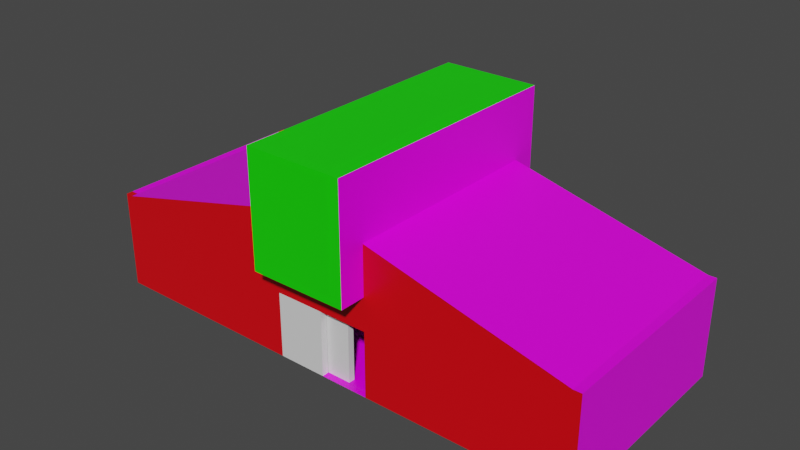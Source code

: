 # Source: house.blend  (saved by Blender 2.80.75; exported with 4.5.12 LTS)
import bpy
from mathutils import Matrix  # noqa: F401  (used for matrix-valued properties, if any)

bpy.ops.wm.read_factory_settings(use_empty=True)
scene = bpy.context.scene
scene.name = 'Scene'

# ---- collections
col_collection = bpy.data.collections.new('Collection'); scene.collection.children.link(col_collection)

# ---- images (referenced by path relative to the original .blend; pixels are not part of the script)
import os
ASSET_DIR = os.environ.get("B2B_ASSET_DIR", "")  # directory of the original .blend (textures are referenced by path, not embedded)
HERE = os.path.dirname(os.path.abspath(__file__))  # packed textures are extracted next to this script under _unpacked/

def load_image(name, relpath, width, height, colorspace="sRGB"):
    """Load a texture the original file referenced (path relative to the .blend, or extracted next to this script)."""
    p = next((c for c in (os.path.join(HERE, relpath), os.path.join(ASSET_DIR, relpath)) if relpath and os.path.exists(c)), "")
    if p:
        img = bpy.data.images.load(p, check_existing=True)
        img.name = name
    else:  # same state as the original file: an image datablock whose file is absent (Cycles renders it pink)
        img = bpy.data.images.new(name, width, height)
        img.source = "FILE"
        img.filepath = "//" + (relpath or name)
    img.colorspace_settings.name = colorspace
    return img
img_tile_stuff_png = load_image('tile_Stuff.png', 'tile_Stuff.png', 1024, 1024, 'sRGB')

# ---- materials (node trees are filled in below, after node groups)
mat_material = bpy.data.materials.new('Material')
mat_material.alpha_threshold = 0.0
mat_material.use_transparent_shadow = False
mat_material.line_color = (0.0, 0.0, 0.0, 1.0)
mat_material_001 = bpy.data.materials.new('Material.001')
mat_material_001.alpha_threshold = 0.0
mat_material_001.use_transparent_shadow = False
mat_material_001.line_color = (0.0, 0.0, 0.0, 1.0)
mat_material_003 = bpy.data.materials.new('Material.003')
mat_material_003.alpha_threshold = 0.0
mat_material_003.use_transparent_shadow = False
mat_material_003.line_color = (0.0, 0.0, 0.0, 1.0)
mat_material_002 = bpy.data.materials.new('Material.002')
mat_material_002.alpha_threshold = 0.0
mat_material_002.use_transparent_shadow = False
mat_material_002.line_color = (0.0, 0.0, 0.0, 1.0)
mat_material_004 = bpy.data.materials.new('Material.004')
mat_material_004.alpha_threshold = 0.0
mat_material_004.use_transparent_shadow = False
mat_material_004.line_color = (0.0, 0.0, 0.0, 1.0)

# ---- material node trees
mat_material.use_nodes = True; mat_material.node_tree.nodes.clear()
_N = mat_material.node_tree.nodes; _L = mat_material.node_tree.links
n0 = _N.new('ShaderNodeOutputMaterial'); n0.name = 'Material Output'; n0.location = (300, 300)
n1 = _N.new('ShaderNodeBsdfPrincipled'); n1.name = 'Principled BSDF'; n1.location = (10, 300)
n1.distribution = 'GGX'
n1.subsurface_method = 'BURLEY'
n1.inputs[2].default_value = 0.4
n1.inputs[3].default_value = 1.45
n1.inputs[27].default_value = (0.0, 0.0, 0.0, 1.0)
n1.inputs[28].default_value = 1.0
_L.new(n1.outputs[0], n0.inputs[0])
n0.is_active_output = True
mat_material_001.use_nodes = True; mat_material_001.node_tree.nodes.clear()
_N = mat_material_001.node_tree.nodes; _L = mat_material_001.node_tree.links
n0 = _N.new('ShaderNodeOutputMaterial'); n0.name = 'Material Output'; n0.location = (300, 300)
n1 = _N.new('ShaderNodeBsdfPrincipled'); n1.name = 'Principled BSDF'; n1.location = (10, 300)
n1.distribution = 'GGX'
n1.subsurface_method = 'BURLEY'
n1.inputs[2].default_value = 0.4
n1.inputs[3].default_value = 1.45
n1.inputs[27].default_value = (0.0, 0.0, 0.0, 1.0)
n1.inputs[28].default_value = 1.0
_L.new(n1.outputs[0], n0.inputs[0])
n0.is_active_output = True
mat_material_003.use_nodes = True; mat_material_003.node_tree.nodes.clear()
_N = mat_material_003.node_tree.nodes; _L = mat_material_003.node_tree.links
n0 = _N.new('ShaderNodeOutputMaterial'); n0.name = 'Material Output'; n0.location = (300, 300)
n1 = _N.new('ShaderNodeBsdfPrincipled'); n1.name = 'Principled BSDF'; n1.location = (10, 300)
n1.distribution = 'GGX'
n1.subsurface_method = 'BURLEY'
n1.inputs[2].default_value = 0.4
n1.inputs[3].default_value = 1.45
n1.inputs[27].default_value = (0.0, 0.0, 0.0, 1.0)
n1.inputs[28].default_value = 1.0
n2 = _N.new('ShaderNodeTexImage'); n2.name = 'Image Texture'; n2.location = (-280, 280)
n2.image = img_tile_stuff_png
_L.new(n1.outputs[0], n0.inputs[0])
_L.new(n2.outputs[0], n1.inputs[0])
n0.is_active_output = True
mat_material_002.use_nodes = True; mat_material_002.node_tree.nodes.clear()
_N = mat_material_002.node_tree.nodes; _L = mat_material_002.node_tree.links
n0 = _N.new('ShaderNodeOutputMaterial'); n0.name = 'Material Output'; n0.location = (300, 300)
n1 = _N.new('ShaderNodeBsdfPrincipled'); n1.name = 'Principled BSDF'; n1.location = (10, 300)
n1.distribution = 'GGX'
n1.subsurface_method = 'BURLEY'
n1.inputs[0].default_value = (0.8, 0.0, 0.005231, 1.0)
n1.inputs[2].default_value = 0.4
n1.inputs[3].default_value = 1.45
n1.inputs[27].default_value = (0.0, 0.0, 0.0, 1.0)
n1.inputs[28].default_value = 1.0
_L.new(n1.outputs[0], n0.inputs[0])
n0.is_active_output = True
mat_material_004.use_nodes = True; mat_material_004.node_tree.nodes.clear()
_N = mat_material_004.node_tree.nodes; _L = mat_material_004.node_tree.links
n0 = _N.new('ShaderNodeOutputMaterial'); n0.name = 'Material Output'; n0.location = (300, 300)
n1 = _N.new('ShaderNodeBsdfPrincipled'); n1.name = 'Principled BSDF'; n1.location = (10, 300)
n1.distribution = 'GGX'
n1.subsurface_method = 'BURLEY'
n1.inputs[0].default_value = (0.007891, 0.8, 0.0, 1.0)
n1.inputs[2].default_value = 0.4
n1.inputs[3].default_value = 1.45
n1.inputs[27].default_value = (0.0, 0.0, 0.0, 1.0)
n1.inputs[28].default_value = 1.0
_L.new(n1.outputs[0], n0.inputs[0])
n0.is_active_output = True

# ---- world
world_world = bpy.data.worlds.new('World'); scene.world = world_world
world_world.use_nodes = True; world_world.node_tree.nodes.clear()
_N = world_world.node_tree.nodes; _L = world_world.node_tree.links
n0 = _N.new('ShaderNodeOutputWorld'); n0.name = 'World Output'; n0.location = (300, 300)
n1 = _N.new('ShaderNodeBackground'); n1.name = 'Background'; n1.location = (10, 300)
n1.inputs[0].default_value = (0.05088, 0.05088, 0.05088, 1.0)
_L.new(n1.outputs[0], n0.inputs[0])
n0.is_active_output = True
world_world.color = (0.05088, 0.05088, 0.05088)
world_world.use_sun_shadow = False
world_world.sun_shadow_jitter_overblur = 0.0

# ---- meshes
me_cube = bpy.data.meshes.new('Cube')
me_cube.from_pydata([(1.0, 1.0, 1.0), (1.0, 1.0, -1.0), (1.0, -1.0, 1.0), (1.0, -1.0, -1.0), (-1.0, 1.0, 1.0), (-1.0, 1.0, -1.0), (-1.0, -1.0, 1.0), (-1.0, -1.0, -1.0)], [], [(0, 4, 6, 2), (3, 2, 6, 7), (7, 6, 4, 5), (5, 1, 3, 7), (1, 0, 2, 3), (5, 4, 0, 1)])
_uv = me_cube.uv_layers.new(name='UVMap')
_uv.uv.foreach_set('vector', [0.375, 0.0, 0.625, 0.0, 0.625, 0.25, 0.375, 0.25, 0.375, 0.25, 0.625, 0.25, 0.625, 0.5, 0.375, 0.5, 0.375, 0.5, 0.625, 0.5, 0.625, 0.75, 0.375, 0.75, 0.375, 0.75, 0.625, 0.75, 0.625, 1.0, 0.375, 1.0, 0.125, 0.5, 0.375, 0.5, 0.375, 0.75, 0.125, 0.75, 0.625, 0.5, 0.875, 0.5, 0.875, 0.75, 0.625, 0.75])
me_cube.materials.append(mat_material)
me_cube.use_remesh_preserve_volume = False
me_cube.use_remesh_preserve_attributes = False
me_cube.use_mirror_vertex_groups = False
me_cube.update()
me_cube_001 = bpy.data.meshes.new('Cube.001')
me_cube_001.from_pydata([(1.0, 1.0, 1.0), (1.0, 1.0, -1.0), (1.0, -1.0, 1.0), (1.0, -1.0, -1.0), (-1.0, 1.0, 1.0), (-1.0, 1.0, -1.0), (-1.0, -1.0, 1.0), (-1.0, -1.0, -1.0)], [], [(0, 4, 6, 2), (3, 2, 6, 7), (7, 6, 4, 5), (5, 1, 3, 7), (1, 0, 2, 3), (5, 4, 0, 1)])
_uv = me_cube_001.uv_layers.new(name='UVMap')
_uv.uv.foreach_set('vector', [0.375, 0.0, 0.625, 0.0, 0.625, 0.25, 0.375, 0.25, 0.375, 0.25, 0.625, 0.25, 0.625, 0.5, 0.375, 0.5, 0.375, 0.5, 0.625, 0.5, 0.625, 0.75, 0.375, 0.75, 0.375, 0.75, 0.625, 0.75, 0.625, 1.0, 0.375, 1.0, 0.125, 0.5, 0.375, 0.5, 0.375, 0.75, 0.125, 0.75, 0.625, 0.5, 0.875, 0.5, 0.875, 0.75, 0.625, 0.75])
me_cube_001.materials.append(mat_material_001)
me_cube_001.use_remesh_preserve_volume = False
me_cube_001.use_remesh_preserve_attributes = False
me_cube_001.use_mirror_vertex_groups = False
me_cube_001.update()
me_cube_003 = bpy.data.meshes.new('Cube.003')
me_cube_003.from_pydata([(1.0, 1.0, 1.0), (1.0, 1.0, -1.0), (1.0, -1.0, 1.0), (1.0, -1.0, -1.0), (-1.0, 1.0, 1.0), (-1.0, 1.0, -1.0), (-1.0, -1.0, 1.0), (-1.0, -1.0, -1.0), (-2.0, 1.0, 1.004), (-2.0, 1.0, -0.9955), (-2.0, -1.0, 1.0), (-2.0, -1.0, -1.0), (-4.0, 1.0, 1.0), (-4.0, 1.0, -1.0), (-4.0, -1.0, 1.0), (-4.0, -1.0, -1.0), (-1.0, 1.0, 1.0), (-1.0, 1.0, 0.3333), (-1.0, -1.0, 1.0), (-1.0, -1.0, 0.3333), (-2.0, 1.0, 1.0), (-2.0, 1.0, 0.3333), (-2.0, -1.0, 1.0), (-2.0, -1.0, 0.3333), (-1.0, -1.0, 2.0), (-2.0, -1.0, 2.0), (-1.0, 1.0, 2.0), (-2.0, 1.0, 2.0), (-4.083, 1.0, -1.0), (-4.083, -1.0, -1.0), (-4.083, -1.0, 1.0), (-4.083, 1.0, 1.0), (-4.0, 61.0, 1.0), (-4.0, 61.0, -1.0), (-4.083, 61.0, 1.0), (-4.083, 61.0, -1.0), (1.083, 1.0, 1.0), (1.083, 1.0, -1.0), (1.083, -1.0, 1.0), (1.083, -1.0, -1.0), (1.0, 61.0, 1.0), (1.0, 61.0, -1.0), (1.083, 61.0, 1.0), (1.083, 61.0, -1.0), (-1.0, 61.0, 1.0), (1.0, 61.0, 1.0), (-4.0, 61.0, 1.0), (-2.0, 61.0, 1.0), (-2.0, 61.0, 1.0), (-1.0, 61.0, 1.0), (-2.0, 61.0, 2.0), (-1.0, 61.0, 2.0), (-2.0, -9.0, 2.0), (-1.0, -9.0, 2.0), (-2.0, -9.0, 3.333), (-1.0, -9.0, 3.333), (-2.0, 71.0, 2.0), (-1.0, 71.0, 2.0), (-2.0, 71.0, 3.333), (-1.0, 71.0, 3.333), (-2.0, 1.0, 1.0), (-1.0, 1.0, 1.0), (-2.0, -9.0, 1.0), (-1.0, -9.0, 1.0), (-2.0, 61.0, 1.0), (-1.0, 61.0, 1.0), (-2.0, 71.0, 1.0), (-1.0, 71.0, 1.0), (-2.0, 61.0, -1.0), (-1.0, 61.0, -1.0), (1.0, 1.0, -1.0), (1.0, 61.0, -1.0), (1.083, 1.0, -1.0), (1.083, 61.0, -1.0), (-4.0, 63.5, -1.0), (-2.0, 63.5, -1.0), (-1.0, 63.5, -1.0), (1.0, 63.5, -1.0), (-2.0, 61.0, 1.0), (-4.0, 61.0, 1.0), (-1.0, 61.0, 1.0), (1.0, 61.0, 1.0), (-2.0, 63.5, 1.0), (-4.0, 63.5, 1.0), (-1.0, 63.5, 1.0), (1.0, 63.5, 1.0), (1.0, 63.5, 1.0), (1.0, 63.5, -1.0), (1.083, 63.5, 1.0), (1.083, 63.5, -1.0), (1.0, 63.5, -1.0), (1.083, 63.5, -1.0), (-4.0, 63.5, 1.0), (-4.0, 63.5, -1.0), (-4.083, 63.5, 1.0), (-4.083, 63.5, -1.0), (-1.0, 63.5, 1.0), (1.0, 63.5, 1.0), (-4.0, 63.5, 1.0), (-2.0, 63.5, 1.0), (-1.0, 63.5, 1.0), (-1.0, 63.5, 2.0), (-2.0, 63.5, 1.0), (-2.0, 63.5, 2.0), (-2.083, 1.0, 1.0), (-2.083, 1.0, -1.0), (-2.083, -1.0, -1.0), (-2.083, 29.75, 1.0), (-2.083, 29.78, -1.0), (-2.083, 32.25, 1.0), (-2.083, 32.25, -1.0), (-2.083, 61.0, 1.0), (-2.083, 61.0, -1.0), (-2.0, 29.75, 1.0), (-2.0, 29.75, -1.0), (-2.0, 32.25, 1.0), (-2.0, 32.25, -1.0), (-2.083, 22.56, -1.0), (-2.0, 15.37, 1.0), (-2.083, 8.187, 0.3333), (-2.0, 22.56, -1.0), (-2.083, 29.75, 0.3333), (-2.0, 8.188, 1.0), (-2.083, 22.56, 0.3333), (-2.0, 8.187, -1.0), (-2.0, 29.75, 0.3333), (-2.0, 22.56, 1.0), (-2.0, 8.187, 0.3333), (-2.0, 22.56, 0.3352), (-2.083, 8.187, -1.0), (-2.083, 1.0, 0.3333), (-2.083, 8.188, 1.0), (-2.083, 22.56, 1.0), (-4.0, 29.78, -1.0), (-3.917, 29.78, -1.0), (-3.583, 29.78, -1.0), (-3.583, 29.78, 0.9995), (-4.0, 29.78, 0.9995), (-4.0, 32.28, -1.0), (-3.917, 32.28, -1.0), (-3.583, 32.28, -1.0), (-3.583, 32.28, 0.9995), (-4.0, 32.28, 0.9995), (-3.917, 29.78, 0.9995), (-3.917, 32.28, 0.9995), (-3.583, 29.78, 0.8329), (-3.583, 32.28, 0.8329), (-3.917, 29.78, 0.8329), (-3.917, 32.28, 0.8329)], [(6, 4), (60, 10), (20, 27), (8, 20), (34, 79), (93, 33), (95, 35), (60, 8), (62, 20), (79, 111), (133, 138)], [(5, 1, 3, 7), (5, 4, 0, 1), (14, 12, 31, 30), (13, 9, 11, 15), (18, 16, 26, 24), (21, 20, 16, 17), (26, 27, 25, 24), (51, 50, 64, 65), (22, 18, 24, 25), (14, 25, 27, 12), (2, 0, 26, 24), (13, 15, 29, 28), (29, 30, 31, 34, 94, 95, 28, 35), (0, 36, 42, 40), (3, 1, 37, 39), (41, 40, 86, 87), (1, 0, 40, 41), (37, 1, 41, 43), (0, 4, 44, 45), (49, 48, 50, 51), (44, 49, 100, 96), (47, 46, 98, 99), (78, 115, 116, 68), (4, 16, 49, 44), (26, 0, 45, 51), (50, 27, 52, 54, 58, 56), (52, 53, 55, 54), (27, 26, 61, 60), (57, 56, 58, 59), (55, 59, 58, 54), (60, 61, 63, 62), (26, 53, 63, 61), (52, 27, 60, 62), (53, 52, 62, 63), (65, 64, 66, 67), (56, 57, 67, 66), (57, 51, 65, 67), (50, 56, 66, 64), (75, 74, 83, 82), (13, 33, 35, 28), (40, 42, 88, 86), (117, 108, 110, 112, 33, 13, 105, 129), (71, 70, 72, 73), (68, 69, 80, 78), (74, 33, 79, 83), (78, 80, 84, 82), (80, 81, 85, 84), (79, 78, 82, 83), (76, 75, 82, 84), (71, 77, 85, 81), (69, 71, 81, 80), (77, 76, 84, 85), (33, 68, 78, 79), (87, 86, 88, 89), (71, 73, 91, 90), (43, 41, 87, 89), (73, 43, 89, 88, 42, 36, 38, 39, 37, 72), (92, 93, 95, 94), (34, 32, 92, 94), (96, 100, 101, 97), (98, 103, 102, 99), (46, 50, 103, 98), (49, 51, 101, 100), (45, 44, 96, 97), (48, 47, 99, 102), (51, 45, 97, 101), (50, 48, 102, 103), (11, 9, 105, 106), (110, 109, 111, 112), (109, 110, 116, 115), (120, 114, 108, 117), (123, 132, 107, 121), (107, 113, 126, 132), (109, 115, 113, 107), (123, 132, 126, 128), (113, 125, 121, 107), (113, 126, 128, 125), (128, 126, 118, 122, 127), (20, 21, 127, 122), (13, 133, 137, 12), (119, 127, 124, 129), (122, 127, 119, 131), (126, 132, 131, 122, 118), (119, 131, 132, 123), (104, 20, 122, 131), (104, 131, 119, 130), (119, 129, 105, 130), (108, 117, 123, 121), (128, 123, 117, 120), (128, 127, 119, 123), (109, 107, 108, 110), (113, 114, 116, 115), (121, 125, 114, 108), (120, 114, 125, 128), (20, 122, 118, 126, 113, 115, 78, 80, 61), (104, 105, 13, 12), (138, 33, 79, 32, 142), (105, 9, 21, 130), (124, 9, 105, 129), (124, 127, 21, 9), (120, 117, 129, 124), (120, 124, 9, 70, 71, 68, 116, 114), (116, 110, 108, 114), (68, 112, 110, 116), (23, 10, 25, 14, 30, 29, 15, 11), (23, 19, 6, 10), (7, 3, 39, 38, 2, 24, 6, 19), (51, 57, 59, 55, 53, 26), (144, 141, 146, 148), (139, 144, 143, 134), (134, 143, 137, 133), (139, 138, 142, 144), (107, 136, 135, 108), (136, 107, 109, 141), (141, 140, 135, 136), (141, 109, 110, 140), (142, 137, 143, 144), (145, 147, 148, 146), (136, 143, 147, 145), (143, 144, 148, 147), (141, 136, 145, 146), (143, 136, 141, 144), (5, 9, 11, 7), (17, 5, 7, 19), (11, 9, 21, 23), (109, 141, 144, 142, 32, 111), (137, 12, 104, 107, 136, 143), (137, 12, 27, 50, 46, 32, 142), (12, 137, 143, 142, 32, 46, 34, 31), (2, 38, 36, 0)])
me_cube_003.polygons.foreach_set('material_index', [0, 0, 1, 1, 2, 2, 2, 2, 2, 0, 0, 1, 1, 0, 0, 0, 0, 0, 0, 2, 0, 1, 0, 0, 0, 0, 2, 2, 2, 2, 2, 0, 0, 2, 2, 2, 0, 0, 1, 0, 0, 0, 1, 1, 1, 1, 1, 1, 1, 1, 1, 1, 1, 0, 1, 0, 0, 1, 1, 0, 0, 0, 2, 0, 0, 0, 2, 1, 2, 2, 2, 0, 0, 0, 0, 0, 0, 0, 0, 0, 2, 0, 0, 0, 0, 0, 2, 0, 0, 0, 0, 0, 0, 0, 0, 0, 0, 1, 0, 0, 0, 0, 0, 0, 1, 1, 1, 0, 0, 0, 0, 0, 0, 0, 0, 0, 0, 0, 0, 0, 0, 0, 0, 0, 0, 0, 0, 0, 0, 0])
_uv = me_cube_003.uv_layers.new(name='UVMap')
_uv.uv.foreach_set('vector', [0.9799, 0.7884, 0.9615, 0.7736, 0.9865, 0.7627, 0.9966, 0.7812, 0.9799, 0.7884, 0.9758, 0.8051, 0.9561, 0.7973, 0.9615, 0.7736, 0.5061, 0.4334, 0.5061, 0.4106, 0.5071, 0.4106, 0.5071, 0.4334, 0.5117, 0.4124, 0.5117, 0.3896, 0.5345, 0.3896, 0.5345, 0.4124, 0.4796, 0.2218, 0.4912, 0.2135, 0.4953, 0.2193, 0.4837, 0.2277, 0.4853, 0.2049, 0.4937, 0.2048, 0.4912, 0.2135, 0.4876, 0.2114, 0.2386, 0.8103, 0.2245, 0.7954, 0.2568, 0.8011, 0.2568, 0.8077, 0.2275, 0.06938, 0.2188, 0.0819, 0.2176, 0.06724, 0.224, 0.06384, 0.2634, 0.8011, 0.2634, 0.8077, 0.2568, 0.8077, 0.2568, 0.8011, 0.2691, 0.7792, 0.2568, 0.8011, 0.2245, 0.7954, 0.2495, 0.7683, 0.5103, 0.4631, 0.5103, 0.4404, 0.5358, 0.4404, 0.5358, 0.4631, 0.5117, 0.4124, 0.5345, 0.4124, 0.5345, 0.4134, 0.5117, 0.4134, 0.517, 0.3494, 0.5071, 0.4334, 0.2613, 0.7679, 0.5103, 0.4382, 0.5398, 0.35, 0.517, 0.35, 0.5082, 0.201, 0.5078, 0.3654, 0.5204, 0.2793, 0.517, 0.2793, 0.517, 0.08662, 0.5204, 0.08667, 0.9865, 0.7627, 0.9615, 0.7736, 0.9613, 0.7723, 0.9861, 0.7619, 0.3013, 0.7678, 0.3011, 0.7911, 0.2704, 0.792, 0.2696, 0.7675, 0.9615, 0.7736, 0.9561, 0.7973, 0.3011, 0.7911, 0.3013, 0.7678, 0.9613, 0.7723, 0.9615, 0.7736, 0.3013, 0.7678, 0.3013, 0.7667, 0.03074, 0.6556, 0.01161, 0.648, 0.2384, 0.07375, 0.2583, 0.08166, 0.2379, 0.07355, 0.2337, 0.08401, 0.2188, 0.0819, 0.2275, 0.06938, 0.2384, 0.07375, 0.2379, 0.07355, 0.2483, 0.04743, 0.2488, 0.04761, 0.2336, 0.08485, 0.232, 0.09165, 0.232, 0.09169, 0.2316, 0.09062, 0.3514, 0.6952, 0.3514, 0.3623, 0.3746, 0.3623, 0.3746, 0.6952, 0.01161, 0.648, 0.0002935, 0.6472, 0.2379, 0.07355, 0.2384, 0.07375, 0.4006, 0.6831, 0.3752, 0.6831, 0.3752, 0.0002935, 0.4006, 0.0002935, 0.2188, 0.0819, 0.2245, 0.7954, 0.521, 0.1714, 0.521, 0.1866, 0.1596, 0.02369, 0.1667, 0.01614, 0.521, 0.1714, 0.5324, 0.1714, 0.5324, 0.1866, 0.521, 0.1866, 0.2245, 0.7954, 0.2386, 0.8103, 0.2315, 0.8222, 0.2196, 0.815, 0.1604, 0.004003, 0.1667, 0.01614, 0.1596, 0.02369, 0.147, 0.0198, 0.5324, 0.1866, 0.147, 0.0198, 0.1596, 0.02369, 0.521, 0.1866, 0.2196, 0.815, 0.2315, 0.8222, 0.1599, 0.941, 0.148, 0.9338, 0.5774, 0.5407, 0.4636, 0.5407, 0.4636, 0.5293, 0.5774, 0.5293, 0.1265, 0.8726, 0.2245, 0.7954, 0.2196, 0.815, 0.1304, 0.8779, 0.5324, 0.1985, 0.521, 0.1985, 0.521, 0.1871, 0.5324, 0.1871, 0.224, 0.06384, 0.2176, 0.06724, 0.1746, 0.0123, 0.1772, 0.0002935, 0.1667, 0.01614, 0.1604, 0.004003, 0.1772, 0.0002935, 0.1746, 0.0123, 0.4636, 0.5413, 0.5774, 0.5413, 0.5774, 0.5526, 0.4636, 0.5526, 0.2188, 0.0819, 0.1667, 0.01614, 0.1746, 0.0123, 0.2176, 0.06724, 0.5398, 0.3027, 0.517, 0.3027, 0.517, 0.2799, 0.5398, 0.2799, 0.5111, 0.201, 0.5107, 0.3654, 0.5078, 0.3654, 0.5082, 0.201, 0.5103, 0.4398, 0.5103, 0.4388, 0.5388, 0.4388, 0.5388, 0.4398, 0.3152, 0.4722, 0.3155, 0.3836, 0.3155, 0.3532, 0.3157, 0.0002935, 0.3392, 0.0003085, 0.3392, 0.7368, 0.3157, 0.7368, 0.3159, 0.6486, 0.2704, 0.001165, 0.2795, 0.7371, 0.2791, 0.7367, 0.2704, 0.001182, 0.2706, 0.001336, 0.2705, 0.001279, 0.2706, 0.001191, 0.2707, 0.001248, 0.271, 0.001189, 0.271, 0.00135, 0.2708, 0.001286, 0.2709, 0.001126, 0.2707, 0.001223, 0.2706, 0.001191, 0.2707, 0.00103, 0.2708, 0.001062, 0.2706, 0.001191, 0.2705, 0.001122, 0.2706, 0.0009669, 0.2707, 0.00103, 0.2708, 0.001286, 0.2707, 0.001223, 0.2708, 0.001062, 0.2709, 0.001126, 0.521, 0.1474, 0.521, 0.1361, 0.5437, 0.1361, 0.5437, 0.1474, 0.2704, 0.001165, 0.2704, 0.0009328, 0.2706, 0.0009669, 0.2705, 0.001122, 0.2705, 0.001279, 0.2704, 0.001165, 0.2705, 0.001122, 0.2706, 0.001191, 0.517, 0.3033, 0.5398, 0.3033, 0.5398, 0.326, 0.517, 0.326, 0.2708, 0.001415, 0.2706, 0.001351, 0.2707, 0.001223, 0.2708, 0.001286, 0.5071, 0.2243, 0.5071, 0.247, 0.5062, 0.247, 0.5062, 0.2243, 0.2704, 0.001165, 0.2704, 0.001182, 0.2701, 0.001225, 0.2702, 0.00123, 0.3013, 0.7667, 0.3013, 0.7678, 0.2696, 0.7675, 0.2697, 0.7664, 0.2704, 0.001182, 0.3013, 0.7667, 0.5062, 0.2243, 0.5388, 0.4388, 0.517, 0.08662, 0.517, 0.2793, 0.5117, 0.4367, 0.9861, 0.7619, 0.9613, 0.7723, 0.2791, 0.7367, 0.5398, 0.3509, 0.517, 0.3509, 0.517, 0.35, 0.5398, 0.35, 0.5103, 0.4382, 0.5103, 0.4373, 0.5388, 0.4373, 0.5388, 0.4382, 0.5311, 0.1069, 0.5412, 0.1121, 0.521, 0.1019, 0.5412, 0.08662, 0.5017, 0.3482, 0.4997, 0.344, 0.5018, 0.2243, 0.5018, 0.344, 0.232, 0.09165, 0.2188, 0.0819, 0.2316, 0.09161, 0.232, 0.09169, 0.2379, 0.07355, 0.2275, 0.06938, 0.2379, 0.04326, 0.2483, 0.04743, 0.2583, 0.08166, 0.2384, 0.07375, 0.2488, 0.04761, 0.2691, 0.05609, 0.2337, 0.08401, 0.2336, 0.08485, 0.2316, 0.09062, 0.2316, 0.09105, 0.4813, 0.4631, 0.4813, 0.4377, 0.5097, 0.4377, 0.5097, 0.4631, 0.2188, 0.0819, 0.2337, 0.08401, 0.2316, 0.09105, 0.2316, 0.09161, 0.5345, 0.3896, 0.5117, 0.3896, 0.5117, 0.3887, 0.5345, 0.3887, 0.544, 0.8296, 0.5443, 0.8487, 0.27, 0.8532, 0.2696, 0.8341, 0.4864, 0.5542, 0.4636, 0.5542, 0.4636, 0.5532, 0.4864, 0.5532, 0.5056, 0.2243, 0.5056, 0.2909, 0.5044, 0.2912, 0.5044, 0.2243, 0.4848, 0.2398, 0.4962, 0.2282, 0.4962, 0.3535, 0.493, 0.3528, 0.5227, 0.1991, 0.5239, 0.1991, 0.5239, 0.2658, 0.5227, 0.2658, 0.4864, 0.5542, 0.4864, 0.5532, 0.5149, 0.5532, 0.5149, 0.5542, 0.4969, 0.2025, 0.4969, 0.2101, 0.4959, 0.2101, 0.4959, 0.2026, 0.4876, 0.3543, 0.4892, 0.3528, 0.493, 0.3528, 0.4962, 0.3535, 0.4876, 0.3543, 0.4636, 0.2474, 0.4735, 0.2452, 0.4892, 0.3528, 0.4735, 0.3582, 0.4807, 0.3582, 0.4807, 0.4356, 0.4807, 0.5129, 0.4735, 0.5129, 0.4937, 0.2048, 0.4853, 0.2049, 0.4844, 0.09501, 0.4953, 0.08662, 0.3392, 0.7368, 0.0, 0.0, 0.0, 0.0, 0.3392, 0.7613, 0.4733, 0.09805, 0.4844, 0.09501, 0.4763, 0.09856, 0.4811, 0.0991, 0.5035, 0.202, 0.4959, 0.202, 0.4959, 0.201, 0.5035, 0.201, 0.5024, 0.2243, 0.5038, 0.2243, 0.5038, 0.3378, 0.5034, 0.3378, 0.5024, 0.3097, 0.4708, 0.513, 0.4636, 0.513, 0.4637, 0.3583, 0.4708, 0.3583, 0.4832, 0.4138, 0.4822, 0.4138, 0.4829, 0.3582, 0.4839, 0.3583, 0.4645, 0.2021, 0.4636, 0.09813, 0.4733, 0.09805, 0.4742, 0.2021, 0.4733, 0.09805, 0.4811, 0.0991, 0.482, 0.2009, 0.4742, 0.2021, 0.4869, 0.3577, 0.4763, 0.2447, 0.4848, 0.2398, 0.493, 0.3528, 0.4735, 0.2452, 0.4848, 0.2398, 0.4763, 0.2447, 0.4817, 0.245, 0.4735, 0.3582, 0.4735, 0.5129, 0.4708, 0.513, 0.4708, 0.3583, 0.5097, 0.4865, 0.4813, 0.4865, 0.4816, 0.4637, 0.5097, 0.4637, 0.5331, 0.4922, 0.5103, 0.4922, 0.5103, 0.4637, 0.5331, 0.4637, 0.493, 0.3528, 0.4892, 0.3528, 0.4937, 0.3543, 0.4869, 0.3577, 0.4817, 0.245, 0.4937, 0.3543, 0.4892, 0.3528, 0.4735, 0.2452, 0.345, 0.0002935, 0.3465, 0.03774, 0.348, 0.07519, 0.3494, 0.1126, 0.3514, 0.1806, 0.3514, 0.3623, 0.3514, 0.6952, 0.3398, 0.6952, 0.3398, 0.0004961, 0.3157, 0.7613, 0.3157, 0.7368, 0.3392, 0.7368, 0.3392, 0.7613, 0.0, 0.0, 0.0, 0.0, 0.0, 0.0, 0.0, 0.0, 0.0, 0.0, 0.482, 0.2009, 0.4771, 0.2015, 0.4853, 0.2049, 0.4742, 0.2021, 0.521, 0.2658, 0.521, 0.1991, 0.5221, 0.1991, 0.5221, 0.2658, 0.4763, 0.09856, 0.4844, 0.09501, 0.4853, 0.2049, 0.4771, 0.2015, 0.3137, 0.4722, 0.3152, 0.4722, 0.3159, 0.6486, 0.3152, 0.6486, 0.3137, 0.4722, 0.3152, 0.6486, 0.3163, 0.7366, 0.2795, 0.7371, 0.2704, 0.001165, 0.3072, 0.0006854, 0.3118, 0.3533, 0.3124, 0.384, 0.5071, 0.3867, 0.5061, 0.3867, 0.5061, 0.3585, 0.5071, 0.3582, 0.4991, 0.3577, 0.4968, 0.3576, 0.4968, 0.2243, 0.4991, 0.2243, 0.0, 0.0, 0.0, 0.0, 0.2568, 0.8011, 0.2691, 0.7792, 0.5071, 0.4334, 0.517, 0.3494, 0.5345, 0.4124, 0.5345, 0.3896, 0.0, 0.0, 0.0, 0.0, 0.0, 0.0, 0.0, 0.0, 0.9966, 0.7812, 0.9865, 0.7627, 0.9861, 0.7619, 0.5117, 0.4367, 0.5103, 0.4631, 0.5358, 0.4631, 0.0, 0.0, 0.0, 0.0, 0.5774, 0.5413, 0.4636, 0.5413, 0.147, 0.0198, 0.5324, 0.1866, 0.5324, 0.1714, 0.5774, 0.5407, 0.0, 0.0, 0.0, 0.0, 0.0, 0.0, 0.0, 0.0, 0.0, 0.0, 0.0, 0.0, 0.0, 0.0, 0.0, 0.0, 0.0, 0.0, 0.0, 0.0, 0.0, 0.0, 0.0, 0.0, 0.0, 0.0, 0.0, 0.0, 0.0, 0.0, 0.0, 0.0, 0.4813, 0.4865, 0.0, 0.0, 0.0, 0.0, 0.4816, 0.4637, 0.0, 0.0, 0.0, 0.0, 0.0, 0.0, 0.0, 0.0, 0.0, 0.0, 0.0, 0.0, 0.0, 0.0, 0.0, 0.0, 0.0, 0.0, 0.0, 0.0, 0.0, 0.0, 0.0, 0.0, 0.0, 0.0, 0.0, 0.0, 0.0, 0.0, 0.0, 0.0, 0.0, 0.0, 0.0, 0.0, 0.0, 0.0, 0.0, 0.0, 0.0, 0.0, 0.0, 0.0, 0.0, 0.0, 0.0, 0.0, 0.0, 0.0, 0.0, 0.0, 0.0, 0.0, 0.0, 0.0, 0.0, 0.0, 0.0, 0.0, 0.0, 0.0, 0.0, 0.0, 0.0, 0.0, 0.0, 0.0, 0.0, 0.0, 0.0, 0.0, 0.9799, 0.7884, 0.5117, 0.3896, 0.5345, 0.3896, 0.9966, 0.7812, 0.0, 0.0, 0.0, 0.0, 0.0, 0.0, 0.0, 0.0, 0.0, 0.0, 0.0, 0.0, 0.0, 0.0, 0.0, 0.0, 0.0, 0.0, 0.0, 0.0, 0.0, 0.0, 0.0, 0.0, 0.0, 0.0, 0.0, 0.0, 0.0, 0.0, 0.0, 0.0, 0.0, 0.0, 0.0, 0.0, 0.0, 0.0, 0.0, 0.0, 0.0, 0.0, 0.0, 0.0, 0.0, 0.0, 0.0, 0.0, 0.0, 0.0, 0.0, 0.0, 0.0, 0.0, 0.0, 0.0, 0.0, 0.0, 0.0, 0.0, 0.0, 0.0, 0.0, 0.0, 0.0, 0.0, 0.0, 0.0, 0.0, 0.0, 0.5103, 0.4631, 0.5117, 0.4367, 0.517, 0.2793, 0.5204, 0.2793])
me_cube_003.materials.append(mat_material_003)
me_cube_003.materials.append(mat_material_002)
me_cube_003.materials.append(mat_material_004)
me_cube_003.use_remesh_preserve_volume = False
me_cube_003.use_remesh_preserve_attributes = False
me_cube_003.use_mirror_vertex_groups = False
me_cube_003.update()

# ---- objects
ob_glass_door_2 = bpy.data.objects.new('Glass_Door_2', me_cube)
ob_glass_door1 = bpy.data.objects.new('Glass_Door1', me_cube_001)
ob_house = bpy.data.objects.new('House', me_cube_003)

# ---- transforms, parenting, visibility, modifiers, constraints
ob_glass_door_2.location = (0.0, 0.0, 2.0)
ob_glass_door_2.scale = (1.5, 0.2, 2.0)
ob_glass_door_2.lock_rotations_4d = False
ob_glass_door_2.empty_display_type = 'ARROWS'
ob_glass_door_2.lineart.crease_threshold = 0.0
ob_glass_door1.location = (1.5, 0.4418, 2.0)
ob_glass_door1.scale = (1.5, 0.2, 2.0)
ob_glass_door1.lock_rotations_4d = False
ob_glass_door1.empty_display_type = 'ARROWS'
ob_glass_door1.lineart.crease_threshold = 0.0
ob_house.location = (10.5, 0.0, 3.0)
ob_house.scale = (6.0, 0.2, 3.0)
ob_house.lock_rotations_4d = False
ob_house.empty_display_type = 'ARROWS'
ob_house.lineart.crease_threshold = 0.0

# ---- collection membership
col_collection.objects.link(ob_glass_door_2)
col_collection.objects.link(ob_glass_door1)
col_collection.objects.link(ob_house)

# ---- scene / render settings (as saved in the file)
scene.frame_start = 1; scene.frame_end = 250; scene.frame_set(1)
scene.render.engine = 'BLENDER_EEVEE_NEXT'
scene.cycles.use_denoising = False
scene.cycles.samples = 128
scene.cycles.sampling_pattern = 'TABULATED_SOBOL'
scene.cycles.use_adaptive_sampling = False
scene.cycles.use_light_tree = False
scene.view_settings.view_transform = 'Filmic'
bpy.context.view_layer.update()

# ---- added for rendering (the .blend has no active camera and no usable light): camera, sun
cam_auto = bpy.data.cameras.new('AutoCamera')
cam_auto.lens = 50.0
cam_auto.sensor_width = 36.0
cam_auto.clip_end = 1000.0
ob_auto_camera = bpy.data.objects.new('AutoCamera', cam_auto)
scene.collection.objects.link(ob_auto_camera)
ob_auto_camera.location = (35.9457, -35.1348, 34.0558)
ob_auto_camera.rotation_euler = (1.09748, -7.21219e-08, 0.694738)
scene.camera = ob_auto_camera
light_auto_sun = bpy.data.lights.new('AutoSun', 'SUN')
light_auto_sun.energy = 3.0
light_auto_sun.angle = 0.0523599
ob_auto_sun = bpy.data.objects.new('AutoSun', light_auto_sun)
scene.collection.objects.link(ob_auto_sun)
ob_auto_sun.rotation_euler = (0.872665, 0.174533, 0.523599)
bpy.context.view_layer.update()
